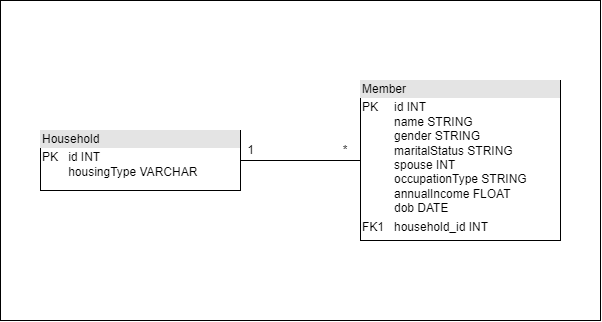

The diagram above was exported from draw.io. Its source (the exported page's mxGraphModel, read from the mxfile embedded in the PNG):
<mxGraphModel dx="981" dy="526" grid="1" gridSize="10" guides="1" tooltips="1" connect="1" arrows="1" fold="1" page="1" pageScale="1" pageWidth="827" pageHeight="1169" math="0" shadow="0">
  <root>
    <mxCell id="0" />
    <mxCell id="1" parent="0" />
    <mxCell id="EBwNnXdInse8bAP9uHSc-15" value="" style="rounded=0;whiteSpace=wrap;html=1;fillColor=default;" vertex="1" parent="1">
      <mxGeometry x="40" y="40" width="600" height="320" as="geometry" />
    </mxCell>
    <mxCell id="EBwNnXdInse8bAP9uHSc-8" value="&lt;div style=&quot;box-sizing:border-box;width:100%;background:#e4e4e4;padding:2px;&quot;&gt;Household&lt;/div&gt;&lt;table style=&quot;width:100%;font-size:1em;&quot; cellpadding=&quot;2&quot; cellspacing=&quot;0&quot;&gt;&lt;tbody&gt;&lt;tr&gt;&lt;td&gt;PK&lt;br&gt;&lt;br&gt;&lt;/td&gt;&lt;td&gt;id INT&lt;span style=&quot;white-space: pre;&quot;&gt;&#09;&lt;/span&gt;&lt;br&gt;housingType VARCHAR&lt;/td&gt;&lt;/tr&gt;&lt;tr&gt;&lt;td&gt;&lt;br&gt;&lt;/td&gt;&lt;td&gt;&lt;/td&gt;&lt;/tr&gt;&lt;tr&gt;&lt;td&gt;&lt;/td&gt;&lt;td&gt;&lt;br&gt;&lt;/td&gt;&lt;/tr&gt;&lt;/tbody&gt;&lt;/table&gt;" style="verticalAlign=top;align=left;overflow=fill;html=1;" vertex="1" parent="1">
      <mxGeometry x="80" y="170" width="200" height="60" as="geometry" />
    </mxCell>
    <mxCell id="EBwNnXdInse8bAP9uHSc-10" style="edgeStyle=orthogonalEdgeStyle;rounded=0;orthogonalLoop=1;jettySize=auto;html=1;exitX=0;exitY=0.5;exitDx=0;exitDy=0;entryX=1;entryY=0.5;entryDx=0;entryDy=0;endArrow=none;endFill=0;" edge="1" parent="1" source="EBwNnXdInse8bAP9uHSc-9" target="EBwNnXdInse8bAP9uHSc-8">
      <mxGeometry relative="1" as="geometry" />
    </mxCell>
    <mxCell id="EBwNnXdInse8bAP9uHSc-9" value="&lt;div style=&quot;box-sizing:border-box;width:100%;background:#e4e4e4;padding:2px;&quot;&gt;Member&lt;/div&gt;&lt;table style=&quot;width:100%;font-size:1em;&quot; cellpadding=&quot;2&quot; cellspacing=&quot;0&quot;&gt;&lt;tbody&gt;&lt;tr&gt;&lt;td&gt;PK&lt;br&gt;&lt;br&gt;&lt;br&gt;&lt;br&gt;&lt;br&gt;&lt;br&gt;&lt;br&gt;&lt;br&gt;&lt;/td&gt;&lt;td&gt;id INT&lt;span style=&quot;&quot;&gt;&#09;&lt;/span&gt;&lt;br&gt;name STRING&lt;br&gt;gender STRING&lt;br&gt;maritalStatus STRING&lt;br&gt;spouse INT&lt;br&gt;occupationType STRING&lt;br&gt;annualIncome FLOAT&lt;br&gt;dob DATE&lt;br&gt;&lt;/td&gt;&lt;/tr&gt;&lt;tr&gt;&lt;td&gt;FK1&lt;/td&gt;&lt;td&gt;household_id INT&lt;/td&gt;&lt;/tr&gt;&lt;tr&gt;&lt;td&gt;&lt;/td&gt;&lt;td&gt;&lt;br&gt;&lt;/td&gt;&lt;/tr&gt;&lt;/tbody&gt;&lt;/table&gt;" style="verticalAlign=top;align=left;overflow=fill;html=1;" vertex="1" parent="1">
      <mxGeometry x="400" y="120" width="200" height="160" as="geometry" />
    </mxCell>
    <mxCell id="EBwNnXdInse8bAP9uHSc-11" value="*" style="text;html=1;strokeColor=none;fillColor=none;align=center;verticalAlign=middle;whiteSpace=wrap;rounded=0;" vertex="1" parent="1">
      <mxGeometry x="370" y="180" width="30" height="20" as="geometry" />
    </mxCell>
    <mxCell id="EBwNnXdInse8bAP9uHSc-14" value="1" style="text;html=1;align=center;verticalAlign=middle;resizable=0;points=[];autosize=1;strokeColor=none;fillColor=none;" vertex="1" parent="1">
      <mxGeometry x="275" y="175" width="30" height="30" as="geometry" />
    </mxCell>
  </root>
</mxGraphModel>